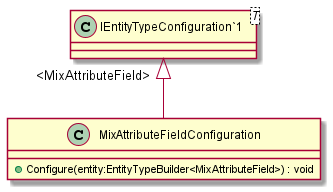

The diagram above was rendered by PlantUML. Its source (embedded in the PNG):
@startuml
class MixAttributeFieldConfiguration {
    + Configure(entity:EntityTypeBuilder<MixAttributeField>) : void
}
class "IEntityTypeConfiguration`1"<T> {
}
"IEntityTypeConfiguration`1" "<MixAttributeField>" <|-- MixAttributeFieldConfiguration
@enduml